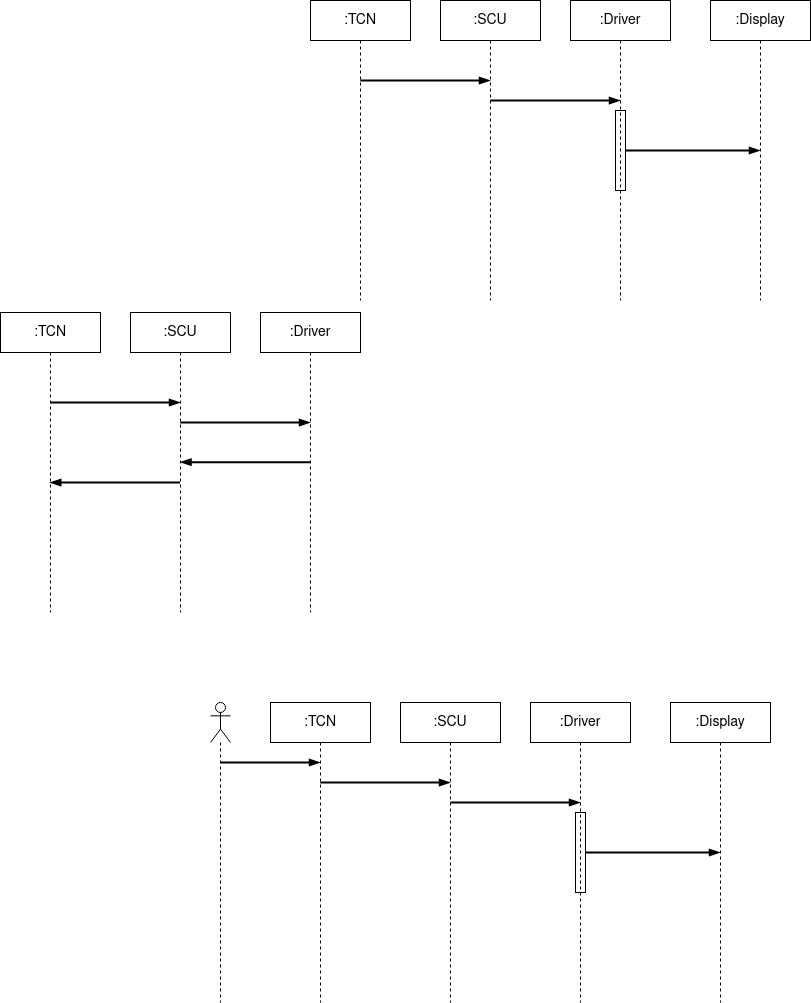

The diagram above was exported from draw.io. Its source (the exported page's mxGraphModel, read from the mxfile embedded in the PNG):
<mxGraphModel dx="2844" dy="1640" grid="1" gridSize="10" guides="1" tooltips="1" connect="1" arrows="1" fold="1" page="1" pageScale="1" pageWidth="850" pageHeight="1100" math="0" shadow="0">
  <root>
    <mxCell id="0" />
    <mxCell id="1" parent="0" />
    <mxCell id="2" value="" style="group" vertex="1" connectable="0" parent="1">
      <mxGeometry x="870" y="360" width="500" height="300" as="geometry" />
    </mxCell>
    <mxCell id="3" style="edgeStyle=orthogonalEdgeStyle;rounded=0;orthogonalLoop=1;jettySize=auto;html=1;strokeWidth=2;fontSize=14;endArrow=blockThin;endFill=1;" edge="1" parent="2">
      <mxGeometry relative="1" as="geometry">
        <mxPoint x="49.75925925925958" y="90.03703703703695" as="sourcePoint" />
        <mxPoint x="179.5" y="90.03703703703695" as="targetPoint" />
      </mxGeometry>
    </mxCell>
    <mxCell id="4" value=":TCN" style="shape=umlLifeline;perimeter=lifelinePerimeter;whiteSpace=wrap;html=1;container=1;collapsible=0;recursiveResize=0;outlineConnect=0;strokeWidth=1;fontSize=14;fillColor=none;" vertex="1" parent="2">
      <mxGeometry width="100" height="300" as="geometry" />
    </mxCell>
    <mxCell id="5" style="edgeStyle=orthogonalEdgeStyle;rounded=0;orthogonalLoop=1;jettySize=auto;html=1;strokeWidth=2;fontSize=14;endArrow=blockThin;endFill=1;" edge="1" parent="2">
      <mxGeometry relative="1" as="geometry">
        <mxPoint x="179.75925925925958" y="110.03703703703695" as="sourcePoint" />
        <mxPoint x="309.5" y="110.03703703703695" as="targetPoint" />
      </mxGeometry>
    </mxCell>
    <mxCell id="6" style="edgeStyle=orthogonalEdgeStyle;rounded=0;orthogonalLoop=1;jettySize=auto;html=1;strokeWidth=2;fontSize=14;startArrow=none;startFill=0;endArrow=blockThin;endFill=1;" edge="1" parent="2">
      <mxGeometry relative="1" as="geometry">
        <mxPoint x="179.5" y="170.03703703703695" as="sourcePoint" />
        <mxPoint x="49.75925925925958" y="170.03703703703695" as="targetPoint" />
      </mxGeometry>
    </mxCell>
    <mxCell id="7" value=":SCU" style="shape=umlLifeline;perimeter=lifelinePerimeter;whiteSpace=wrap;html=1;container=1;collapsible=0;recursiveResize=0;outlineConnect=0;strokeWidth=1;fontSize=14;fillColor=none;" vertex="1" parent="2">
      <mxGeometry x="130" width="100" height="300" as="geometry" />
    </mxCell>
    <mxCell id="8" value=":Driver" style="shape=umlLifeline;perimeter=lifelinePerimeter;whiteSpace=wrap;html=1;container=1;collapsible=0;recursiveResize=0;outlineConnect=0;strokeWidth=1;fontSize=14;fillColor=none;" vertex="1" parent="2">
      <mxGeometry x="260" width="100" height="300" as="geometry" />
    </mxCell>
    <mxCell id="9" style="edgeStyle=orthogonalEdgeStyle;rounded=0;orthogonalLoop=1;jettySize=auto;html=1;strokeWidth=2;fontSize=14;endArrow=none;endFill=0;startArrow=blockThin;startFill=1;" edge="1" parent="2">
      <mxGeometry relative="1" as="geometry">
        <mxPoint x="179.9992592592596" y="149.62703703703687" as="sourcePoint" />
        <mxPoint x="309.74" y="149.62703703703687" as="targetPoint" />
      </mxGeometry>
    </mxCell>
    <mxCell id="10" value="" style="group" vertex="1" connectable="0" parent="1">
      <mxGeometry x="1180" y="48" width="500" height="300" as="geometry" />
    </mxCell>
    <mxCell id="11" style="edgeStyle=orthogonalEdgeStyle;rounded=0;orthogonalLoop=1;jettySize=auto;html=1;strokeWidth=2;fontSize=14;endArrow=blockThin;endFill=1;" edge="1" parent="10">
      <mxGeometry relative="1" as="geometry">
        <mxPoint x="49.75925925925958" y="80.03703703703695" as="sourcePoint" />
        <mxPoint x="179.5" y="80.03703703703695" as="targetPoint" />
      </mxGeometry>
    </mxCell>
    <mxCell id="12" value=":TCN" style="shape=umlLifeline;perimeter=lifelinePerimeter;whiteSpace=wrap;html=1;container=0;collapsible=0;recursiveResize=0;outlineConnect=0;strokeWidth=1;fontSize=14;fillColor=none;" vertex="1" parent="10">
      <mxGeometry width="100" height="300" as="geometry" />
    </mxCell>
    <mxCell id="13" style="edgeStyle=orthogonalEdgeStyle;rounded=0;orthogonalLoop=1;jettySize=auto;html=1;strokeWidth=2;fontSize=14;endArrow=blockThin;endFill=1;" edge="1" parent="10">
      <mxGeometry relative="1" as="geometry">
        <mxPoint x="179.75925925925958" y="100.03703703703695" as="sourcePoint" />
        <mxPoint x="309.5" y="100.03703703703695" as="targetPoint" />
      </mxGeometry>
    </mxCell>
    <mxCell id="14" value=":SCU" style="shape=umlLifeline;perimeter=lifelinePerimeter;whiteSpace=wrap;html=1;container=0;collapsible=0;recursiveResize=0;outlineConnect=0;strokeWidth=1;fontSize=14;fillColor=none;" vertex="1" parent="10">
      <mxGeometry x="130" width="100" height="300" as="geometry" />
    </mxCell>
    <mxCell id="15" value=":Driver" style="shape=umlLifeline;perimeter=lifelinePerimeter;whiteSpace=wrap;html=1;container=0;collapsible=0;recursiveResize=0;outlineConnect=0;strokeWidth=1;fontSize=14;fillColor=none;" vertex="1" parent="10">
      <mxGeometry x="260" width="100" height="300" as="geometry" />
    </mxCell>
    <mxCell id="16" value=":Display" style="shape=umlLifeline;perimeter=lifelinePerimeter;whiteSpace=wrap;html=1;container=0;collapsible=0;recursiveResize=0;outlineConnect=0;strokeWidth=1;fontSize=14;fillColor=none;" vertex="1" parent="10">
      <mxGeometry x="400" width="100" height="300" as="geometry" />
    </mxCell>
    <mxCell id="17" style="edgeStyle=orthogonalEdgeStyle;rounded=0;orthogonalLoop=1;jettySize=auto;html=1;strokeWidth=2;fontSize=14;endArrow=blockThin;endFill=1;" edge="1" parent="10" source="18" target="16">
      <mxGeometry relative="1" as="geometry" />
    </mxCell>
    <mxCell id="18" value="" style="html=1;points=[];perimeter=orthogonalPerimeter;strokeWidth=1;fontSize=14;fillColor=none;container=0;" vertex="1" parent="10">
      <mxGeometry x="305" y="110" width="10" height="80" as="geometry" />
    </mxCell>
    <mxCell id="19" value="" style="group" vertex="1" connectable="0" parent="1">
      <mxGeometry x="1080" y="750" width="560" height="300" as="geometry" />
    </mxCell>
    <mxCell id="20" style="edgeStyle=orthogonalEdgeStyle;rounded=0;orthogonalLoop=1;jettySize=auto;html=1;strokeWidth=2;fontSize=14;endArrow=blockThin;endFill=1;" edge="1" parent="19">
      <mxGeometry relative="1" as="geometry">
        <mxPoint x="109.75925925925958" y="80.03703703703695" as="sourcePoint" />
        <mxPoint x="239.5" y="80.03703703703695" as="targetPoint" />
      </mxGeometry>
    </mxCell>
    <mxCell id="21" value=":TCN" style="shape=umlLifeline;perimeter=lifelinePerimeter;whiteSpace=wrap;html=1;container=0;collapsible=0;recursiveResize=0;outlineConnect=0;strokeWidth=1;fontSize=14;fillColor=none;" vertex="1" parent="19">
      <mxGeometry x="60" width="100" height="300" as="geometry" />
    </mxCell>
    <mxCell id="22" style="edgeStyle=orthogonalEdgeStyle;rounded=0;orthogonalLoop=1;jettySize=auto;html=1;strokeWidth=2;fontSize=14;endArrow=blockThin;endFill=1;" edge="1" parent="19">
      <mxGeometry relative="1" as="geometry">
        <mxPoint x="239.75925925925958" y="100.03703703703695" as="sourcePoint" />
        <mxPoint x="369.5" y="100.03703703703695" as="targetPoint" />
      </mxGeometry>
    </mxCell>
    <mxCell id="23" value=":SCU" style="shape=umlLifeline;perimeter=lifelinePerimeter;whiteSpace=wrap;html=1;container=0;collapsible=0;recursiveResize=0;outlineConnect=0;strokeWidth=1;fontSize=14;fillColor=none;" vertex="1" parent="19">
      <mxGeometry x="190" width="100" height="300" as="geometry" />
    </mxCell>
    <mxCell id="24" value=":Driver" style="shape=umlLifeline;perimeter=lifelinePerimeter;whiteSpace=wrap;html=1;container=0;collapsible=0;recursiveResize=0;outlineConnect=0;strokeWidth=1;fontSize=14;fillColor=none;" vertex="1" parent="19">
      <mxGeometry x="320" width="100" height="300" as="geometry" />
    </mxCell>
    <mxCell id="25" value=":Display" style="shape=umlLifeline;perimeter=lifelinePerimeter;whiteSpace=wrap;html=1;container=0;collapsible=0;recursiveResize=0;outlineConnect=0;strokeWidth=1;fontSize=14;fillColor=none;" vertex="1" parent="19">
      <mxGeometry x="460" width="100" height="300" as="geometry" />
    </mxCell>
    <mxCell id="26" style="edgeStyle=orthogonalEdgeStyle;rounded=0;orthogonalLoop=1;jettySize=auto;html=1;strokeWidth=2;fontSize=14;endArrow=blockThin;endFill=1;" edge="1" parent="19" source="29" target="25">
      <mxGeometry relative="1" as="geometry" />
    </mxCell>
    <mxCell id="27" style="edgeStyle=orthogonalEdgeStyle;rounded=0;orthogonalLoop=1;jettySize=auto;html=1;strokeWidth=2;fontSize=14;startArrow=none;startFill=0;endArrow=blockThin;endFill=1;" edge="1" parent="19">
      <mxGeometry relative="1" as="geometry">
        <mxPoint x="10.023809523809632" y="60" as="sourcePoint" />
        <mxPoint x="109.5" y="60" as="targetPoint" />
        <Array as="points">
          <mxPoint x="70" y="60" />
          <mxPoint x="70" y="60" />
        </Array>
      </mxGeometry>
    </mxCell>
    <mxCell id="28" value="" style="shape=umlLifeline;participant=umlActor;perimeter=lifelinePerimeter;whiteSpace=wrap;html=1;container=0;collapsible=0;recursiveResize=0;verticalAlign=top;spacingTop=36;outlineConnect=0;strokeWidth=1;fontSize=14;fillColor=none;" vertex="1" parent="19">
      <mxGeometry width="20" height="300" as="geometry" />
    </mxCell>
    <mxCell id="29" value="" style="html=1;points=[];perimeter=orthogonalPerimeter;strokeWidth=1;fontSize=14;fillColor=none;container=0;" vertex="1" parent="19">
      <mxGeometry x="365" y="110" width="10" height="80" as="geometry" />
    </mxCell>
  </root>
</mxGraphModel>